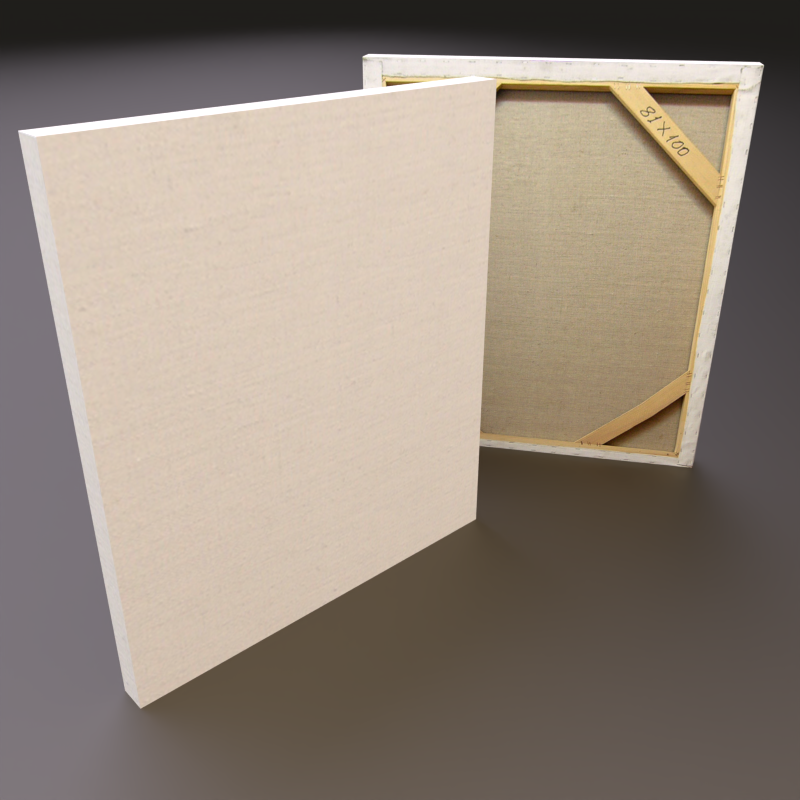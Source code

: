 # Source: canvas_2_cycles.blend  (saved by Blender 2.62.0; exported with 4.5.12 LTS)
import bpy
from mathutils import Matrix  # noqa: F401  (used for matrix-valued properties, if any)

bpy.ops.wm.read_factory_settings(use_empty=True)
scene = bpy.context.scene
scene.name = 'Scene'

# ---- collections
col_collection_1 = bpy.data.collections.new('Collection 1'); scene.collection.children.link(col_collection_1)
col_collection_15 = bpy.data.collections.new('Collection 15'); scene.collection.children.link(col_collection_15)

# ---- images (referenced by path relative to the original .blend; pixels are not part of the script)
import os
ASSET_DIR = os.environ.get("B2B_ASSET_DIR", "")  # directory of the original .blend (textures are referenced by path, not embedded)
HERE = os.path.dirname(os.path.abspath(__file__))  # packed textures are extracted next to this script under _unpacked/

def load_image(name, relpath, width, height, colorspace="sRGB"):
    """Load a texture the original file referenced (path relative to the .blend, or extracted next to this script)."""
    p = next((c for c in (os.path.join(HERE, relpath), os.path.join(ASSET_DIR, relpath)) if relpath and os.path.exists(c)), "")
    if p:
        img = bpy.data.images.load(p, check_existing=True)
        img.name = name
    else:  # same state as the original file: an image datablock whose file is absent (Cycles renders it pink)
        img = bpy.data.images.new(name, width, height)
        img.source = "FILE"
        img.filepath = "//" + (relpath or name)
    img.colorspace_settings.name = colorspace
    return img
img_canvas_jpg = load_image('canvas.jpg', '_unpacked/canvas.e02898f0.jpg', 2280, 2280, 'sRGB')

# ---- materials (node trees are filled in below, after node groups)
mat_material_001 = bpy.data.materials.new('Material.001')
mat_material_001.alpha_threshold = 0.0
mat_material_001.preview_render_type = 'CUBE'
mat_material_001.diffuse_color = (0.4563, 0.5406, 0.8726, 1.0)
mat_material_001.roughness = 0.5
mat_material_001.specular_intensity = 0.0
mat_material_001.line_color = (0.0, 0.0, 0.0, 1.0)
mat_light_cold_fill = bpy.data.materials.new('Light cold fill')
mat_light_cold_fill.alpha_threshold = 0.0
mat_light_cold_fill.roughness = 0.5
mat_light_cold_fill.line_color = (0.0, 0.0, 0.0, 1.0)
mat_light_warm_fill = bpy.data.materials.new('Light warm fill')
mat_light_warm_fill.alpha_threshold = 0.0
mat_light_warm_fill.roughness = 0.5
mat_light_warm_fill.line_color = (0.0, 0.0, 0.0, 1.0)
mat_ground_floor = bpy.data.materials.new('Ground floor')
mat_ground_floor.alpha_threshold = 0.0
mat_ground_floor.roughness = 0.5
mat_ground_floor.line_color = (0.0, 0.0, 0.0, 1.0)
mat_light_white = bpy.data.materials.new('Light White')
mat_light_white.alpha_threshold = 0.0
mat_light_white.roughness = 0.5
mat_light_white.line_color = (0.0, 0.0, 0.0, 1.0)

# ---- material node trees
mat_material_001.use_nodes = True; mat_material_001.node_tree.nodes.clear()
_N = mat_material_001.node_tree.nodes; _L = mat_material_001.node_tree.links
n0 = _N.new('ShaderNodeOutputMaterial'); n0.name = 'Material Output'; n0.location = (300, 300)
n0.width = 120
n1 = _N.new('ShaderNodeBsdfDiffuse'); n1.name = 'Diffuse BSDF'; n1.location = (10, 300)
n2 = _N.new('ShaderNodeTexImage'); n2.name = 'Image Texture'; n2.location = (-190, 300)
n2.width = 150
n2.image = img_canvas_jpg
_L.new(n1.outputs[0], n0.inputs[0])
_L.new(n2.outputs[0], n1.inputs[0])
n0.is_active_output = True
mat_light_cold_fill.use_nodes = True; mat_light_cold_fill.node_tree.nodes.clear()
_N = mat_light_cold_fill.node_tree.nodes; _L = mat_light_cold_fill.node_tree.links
n0 = _N.new('ShaderNodeOutputMaterial'); n0.name = 'Material Output'; n0.location = (300, 300)
n0.width = 120
n1 = _N.new('ShaderNodeEmission'); n1.name = 'Emission'; n1.location = (100, 300)
n1.width = 150
n1.inputs[0].default_value = (0.5842, 0.5914, 0.9114, 1.0)
n1.inputs[1].default_value = 3.0
_L.new(n1.outputs[0], n0.inputs[0])
n0.is_active_output = True
mat_light_warm_fill.use_nodes = True; mat_light_warm_fill.node_tree.nodes.clear()
_N = mat_light_warm_fill.node_tree.nodes; _L = mat_light_warm_fill.node_tree.links
n0 = _N.new('ShaderNodeOutputMaterial'); n0.name = 'Material Output'; n0.location = (300, 300)
n0.width = 120
n1 = _N.new('ShaderNodeEmission'); n1.name = 'Emission'; n1.location = (100, 300)
n1.width = 150
n1.inputs[0].default_value = (0.8, 0.6729, 0.6212, 1.0)
n1.inputs[1].default_value = 3.0
_L.new(n1.outputs[0], n0.inputs[0])
n0.is_active_output = True
mat_ground_floor.use_nodes = True; mat_ground_floor.node_tree.nodes.clear()
_N = mat_ground_floor.node_tree.nodes; _L = mat_ground_floor.node_tree.links
n0 = _N.new('ShaderNodeOutputMaterial'); n0.name = 'Material Output'; n0.location = (300, 300)
n0.width = 120
n1 = _N.new('ShaderNodeBsdfAnisotropic'); n1.name = 'Glossy BSDF'; n1.location = (100, 300)
n1.distribution = 'BECKMANN'
n1.inputs[0].default_value = (0.1734, 0.1523, 0.1142, 1.0)
n1.inputs[1].default_value = 0.6356
_L.new(n1.outputs[0], n0.inputs[0])
n0.is_active_output = True
mat_light_white.use_nodes = True; mat_light_white.node_tree.nodes.clear()
_N = mat_light_white.node_tree.nodes; _L = mat_light_white.node_tree.links
n0 = _N.new('ShaderNodeOutputMaterial'); n0.name = 'Material Output'; n0.location = (300, 300)
n0.width = 120
n1 = _N.new('ShaderNodeEmission'); n1.name = 'Emission'; n1.location = (100, 300)
n1.width = 150
n1.inputs[1].default_value = 3.0
_L.new(n1.outputs[0], n0.inputs[0])
n0.is_active_output = True

# ---- world
world_world = bpy.data.worlds.new('World'); scene.world = world_world
world_world.color = (0.08269, 0.08575, 0.0985)
world_world.use_sun_shadow = False
world_world.sun_shadow_jitter_overblur = 0.0
world_world.cycles.sampling_method = 'MANUAL'
world_world.cycles.sample_map_resolution = 256
world_world.light_settings.ao_factor = 0.5701
world_world.light_settings.distance = 100.1

# ---- cameras
cam_camera = bpy.data.cameras.new('Camera')
cam_camera.passepartout_alpha = 0.28
cam_camera.clip_end = 100.0
cam_camera.lens = 35.0
cam_camera.sensor_width = 32.0
cam_camera.sensor_height = 18.0
cam_camera.ortho_scale = 7.314
cam_camera.dof.focus_distance = 0.0

# ---- meshes
me_cube_000 = bpy.data.meshes.new('Cube.000')
me_cube_000.from_pydata([(0.9453, 0.07555, -0.9563), (0.9453, -0.04282, -0.9563), (-0.8133, -0.04282, -0.9563), (-0.8133, 0.07555, -0.9563), (0.9453, 0.07555, 1.044), (0.9453, -0.04282, 1.044), (-0.8133, -0.04282, 1.044), (-0.8133, 0.07555, 1.044), (-0.8133, -0.04282, -0.9563), (-0.8133, -0.04282, 1.044), (0.9453, -0.04282, -0.9563), (0.9453, -0.04282, 1.044)], [], [(0, 1, 2, 3), (4, 7, 6, 5), (0, 4, 5, 1), (2, 6, 7, 3), (4, 0, 3, 7), (6, 2, 8, 9), (1, 5, 11, 10), (5, 6, 9, 11), (2, 1, 10, 8), (10, 11, 9, 8)])
_uv = me_cube_000.uv_layers.new(name='UVTex')
_uv.uv.foreach_set('vector', [0.7558, 0.7249, 0.7558, 0.7024, 0.4213, 0.7024, 0.4213, 0.7249, 0.7558, 0.7249, 0.4213, 0.7249, 0.4213, 0.7024, 0.7558, 0.7024, 0.6005, 0.5612, 0.6005, 0.9295, 0.5787, 0.9295, 0.5787, 0.5612, 0.5787, 0.5612, 0.5787, 0.9295, 0.6005, 0.9295, 0.6005, 0.5612, 0.7544, 0.9248, 0.7544, 0.5643, 0.4227, 0.5643, 0.4227, 0.9255, 0.3725, 0.5974, 0.382, 0.9778, 0.004682, 0.9914, 0.01673, 0.5985, 0.3725, 0.5974, 0.382, 0.9778, 0.004682, 0.9914, 0.01673, 0.5985, 0.3725, 0.5974, 0.382, 0.9778, 0.004682, 0.9914, 0.01673, 0.5985, 0.3725, 0.5974, 0.382, 0.9778, 0.004682, 0.9914, 0.01673, 0.5985, 0.3725, 0.5974, 0.382, 0.9778, 0.004682, 0.9914, 0.01673, 0.5985])
me_cube_000.materials.append(mat_material_001)
me_cube_000.use_remesh_preserve_volume = False
me_cube_000.use_remesh_preserve_attributes = False
me_cube_000.use_mirror_vertex_groups = False
me_cube_000.update()
me_cube_001 = bpy.data.meshes.new('Cube.001')
me_cube_001.from_pydata([(0.9453, 0.07555, -0.9563), (0.9453, -0.04282, -0.9563), (-0.8133, -0.04282, -0.9563), (-0.8133, 0.07555, -0.9563), (0.9453, 0.07555, 1.044), (0.9453, -0.04282, 1.044), (-0.8133, -0.04282, 1.044), (-0.8133, 0.07555, 1.044), (-0.8133, -0.04282, -0.9563), (-0.8133, -0.04282, 1.044), (0.9453, -0.04282, -0.9563), (0.9453, -0.04282, 1.044)], [], [(0, 1, 2, 3), (4, 7, 6, 5), (0, 4, 5, 1), (2, 6, 7, 3), (4, 0, 3, 7), (6, 2, 8, 9), (1, 5, 11, 10), (5, 6, 9, 11), (2, 1, 10, 8), (10, 11, 9, 8)])
_uv = me_cube_001.uv_layers.new(name='UVTex')
_uv.uv.foreach_set('vector', [0.7558, 0.7249, 0.7558, 0.7024, 0.4213, 0.7024, 0.4213, 0.7249, 0.7558, 0.7249, 0.4213, 0.7249, 0.4213, 0.7024, 0.7558, 0.7024, 0.6005, 0.5612, 0.6005, 0.9295, 0.5787, 0.9295, 0.5787, 0.5612, 0.5787, 0.5612, 0.5787, 0.9295, 0.6005, 0.9295, 0.6005, 0.5612, 0.7544, 0.9248, 0.7544, 0.5643, 0.4227, 0.5643, 0.4227, 0.9255, 0.3725, 0.5974, 0.382, 0.9778, 0.004682, 0.9914, 0.01673, 0.5985, 0.3725, 0.5974, 0.382, 0.9778, 0.004682, 0.9914, 0.01673, 0.5985, 0.3725, 0.5974, 0.382, 0.9778, 0.004682, 0.9914, 0.01673, 0.5985, 0.3725, 0.5974, 0.382, 0.9778, 0.004682, 0.9914, 0.01673, 0.5985, 0.3725, 0.5974, 0.382, 0.9778, 0.004682, 0.9914, 0.01673, 0.5985])
me_cube_001.materials.append(mat_material_001)
me_cube_001.use_remesh_preserve_volume = False
me_cube_001.use_remesh_preserve_attributes = False
me_cube_001.use_mirror_vertex_groups = False
me_cube_001.update()
me_plane_002 = bpy.data.meshes.new('Plane.002')
me_plane_002.from_pydata([(1.0, 1.0, 0.0), (1.0, -1.0, 0.0), (-1.0, -1.0, 0.0), (-1.0, 1.0, 0.0)], [], [(0, 3, 2, 1)])
me_plane_002.materials.append(mat_light_cold_fill)
me_plane_002.use_remesh_preserve_volume = False
me_plane_002.use_remesh_preserve_attributes = False
me_plane_002.use_mirror_vertex_groups = False
me_plane_002.update()
me_plane_001 = bpy.data.meshes.new('Plane.001')
me_plane_001.from_pydata([(1.0, 1.0, 0.0), (1.0, -1.0, 0.0), (-1.0, -1.0, 0.0), (-1.0, 1.0, 0.0)], [], [(0, 3, 2, 1)])
me_plane_001.materials.append(mat_light_warm_fill)
me_plane_001.use_remesh_preserve_volume = False
me_plane_001.use_remesh_preserve_attributes = False
me_plane_001.use_mirror_vertex_groups = False
me_plane_001.update()
me_plane = bpy.data.meshes.new('Plane')
me_plane.from_pydata([(1.0, 1.0, 0.0), (1.0, -1.0, 0.0), (-1.0, -1.0, 0.0), (-1.0, 1.0, 0.0)], [], [(0, 3, 2, 1)])
me_plane.materials.append(mat_ground_floor)
me_plane.use_remesh_preserve_volume = False
me_plane.use_remesh_preserve_attributes = False
me_plane.use_mirror_vertex_groups = False
me_plane.update()
me_plane_003 = bpy.data.meshes.new('Plane.003')
me_plane_003.from_pydata([(0.1044, -2.236, -2.98e-08), (0.1044, -0.1136, -2.98e-08), (2.162, -0.1136, -1.49e-07), (2.162, -2.236, -1.402e-07), (-0.1044, -2.236, -2.98e-08), (-0.1044, -0.1136, 8.941e-08), (-2.162, -0.1136, 8.941e-08), (-2.162, -2.236, -3.861e-08), (0.1044, 2.236, 1.49e-07), (0.1044, 0.1136, 2.98e-08), (2.162, 0.1136, -8.941e-08), (2.162, 2.236, 4.204e-08), (-0.1044, 2.236, 1.49e-07), (-0.1044, 0.1136, 1.49e-07), (-2.162, 0.1136, 1.49e-07), (-2.162, 2.236, 1.436e-07)], [], [(0, 3, 2, 1), (4, 7, 6, 5), (8, 11, 10, 9), (12, 15, 14, 13)])
me_plane_003.materials.append(mat_light_white)
me_plane_003.use_remesh_preserve_volume = False
me_plane_003.use_remesh_preserve_attributes = False
me_plane_003.use_mirror_vertex_groups = False
me_plane_003.update()

# ---- objects
ob_cube_001 = bpy.data.objects.new('Cube.001', me_cube_000)
ob_cube = bpy.data.objects.new('Cube', me_cube_001)
ob_light_cold_fill = bpy.data.objects.new('Light cold fill', me_plane_002)
ob_light_warm_fill = bpy.data.objects.new('Light warm fill', me_plane_001)
ob_ground_plane = bpy.data.objects.new('Ground plane', me_plane)
ob_camera = bpy.data.objects.new('Camera', cam_camera)
ob_light_white = bpy.data.objects.new('Light white', me_plane_003)

# ---- transforms, parenting, visibility, modifiers, constraints
ob_cube_001.location = (-0.2085, 1.247, 0.0)
ob_cube_001.rotation_euler = (0.0, 0.0, -5.7)
ob_cube_001.lock_rotations_4d = False
ob_cube_001.empty_display_type = 'ARROWS'
ob_cube_001.lineart.crease_threshold = 0.0
ob_cube.location = (0.0, -0.2521, 0.0)
ob_cube.rotation_euler = (0.0, 0.0, -1.61)
ob_cube.lock_rotations_4d = False
ob_cube.empty_display_type = 'ARROWS'
ob_cube.lineart.crease_threshold = 0.0
ob_light_cold_fill.location = (-17.63, 0.01229, 20.09)
ob_light_cold_fill.rotation_euler = (0.0, -0.7854, 0.0)
ob_light_cold_fill.scale = (14.03, -24.62, 15.61)
ob_light_cold_fill.show_wire = True
ob_light_cold_fill.lineart.crease_threshold = 0.0
ob_light_warm_fill.location = (17.63, 0.002051, 20.04)
ob_light_warm_fill.rotation_euler = (0.0, 0.7854, 0.0)
ob_light_warm_fill.scale = (-14.03, -24.62, -15.61)
ob_light_warm_fill.show_wire = True
ob_light_warm_fill.lineart.crease_threshold = 0.0
ob_ground_plane.location = (0.0, 0.0, -0.9551)
ob_ground_plane.scale = (-109.7, -109.7, -109.7)
ob_ground_plane.lineart.crease_threshold = 0.0
ob_camera.location = (2.331, -2.159, 1.455)
ob_camera.rotation_euler = (1.102, -9.828e-06, 0.79)
ob_camera.lock_rotations_4d = False
ob_camera.empty_display_type = 'ARROWS'
ob_camera.color = (0.0, 0.0, 0.0, 0.0)
ob_camera.display_type = 'WIRE'
ob_camera.lineart.crease_threshold = 0.0
ob_light_white.location = (4.024, -29.15, 22.33)
ob_light_white.rotation_euler = (0.5858, 0.0, 0.6106)
ob_light_white.scale = (8.818, 8.818, 8.818)
ob_light_white.lineart.crease_threshold = 0.0

# ---- collection membership
col_collection_1.objects.link(ob_cube_001)
col_collection_1.objects.link(ob_cube)
col_collection_15.objects.link(ob_light_cold_fill)
col_collection_15.objects.link(ob_light_warm_fill)
col_collection_15.objects.link(ob_ground_plane)
col_collection_15.objects.link(ob_camera)
col_collection_15.objects.link(ob_light_white)

# ---- scene / render settings (as saved in the file)
scene.camera = ob_camera
scene.frame_start = 0; scene.frame_end = 250; scene.frame_set(0)
scene.render.engine = 'CYCLES'
scene.render.image_settings.file_format = 'JPEG'
scene.render.image_settings.color_mode = 'RGB'
scene.render.image_settings.quality = 92
scene.render.image_settings.compression = 90
scene.render.resolution_x = 1024
scene.render.resolution_y = 1024
scene.render.resolution_percentage = 92
scene.render.dither_intensity = 0.0
scene.render.bake_margin = 2
scene.render.bake_bias = 0.0
scene.cycles.use_denoising = False
scene.cycles.samples = 55
scene.cycles.sampling_pattern = 'TABULATED_SOBOL'
scene.cycles.light_sampling_threshold = 0.0
scene.cycles.use_adaptive_sampling = False
scene.cycles.use_light_tree = False
scene.cycles.blur_glossy = 0.0
scene.cycles.volume_bounces = 1
scene.cycles.transparent_max_bounces = 9
scene.cycles.pixel_filter_type = 'GAUSSIAN'
scene.cycles.sample_clamp_indirect = 0.0
scene.view_settings.view_transform = 'Standard'
bpy.context.view_layer.update()
